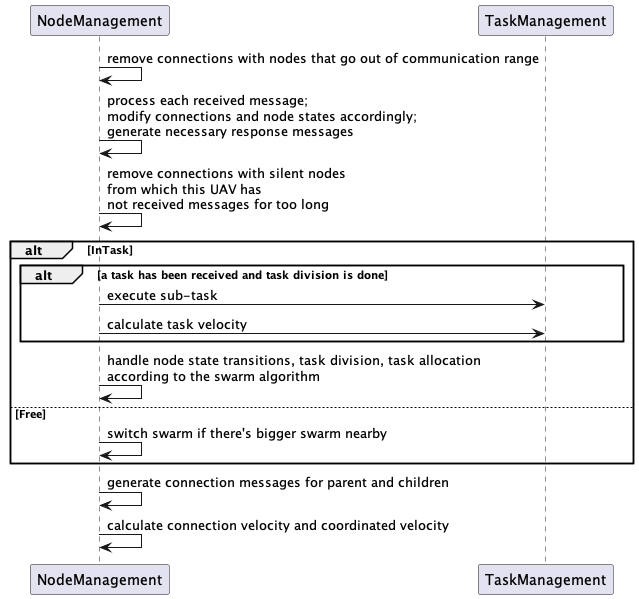

The diagram above was rendered by PlantUML. Its source (embedded in the PNG):
@startuml

NodeManagement -> NodeManagement : remove connections with nodes that go out of communication range
NodeManagement -> NodeManagement : process each received message; \nmodify connections and node states accordingly; \ngenerate necessary response messages
NodeManagement -> NodeManagement : remove connections with silent nodes \nfrom which this UAV has \nnot received messages for too long
alt InTask
  alt a task has been received and task division is done
    NodeManagement -> TaskManagement : execute sub-task
    NodeManagement -> TaskManagement : calculate task velocity
  end
  NodeManagement -> NodeManagement : handle node state transitions, task division, task allocation \naccording to the swarm algorithm
else Free
  NodeManagement -> NodeManagement : switch swarm if there's bigger swarm nearby
end
NodeManagement -> NodeManagement : generate connection messages for parent and children
NodeManagement -> NodeManagement : calculate connection velocity and coordinated velocity

@enduml